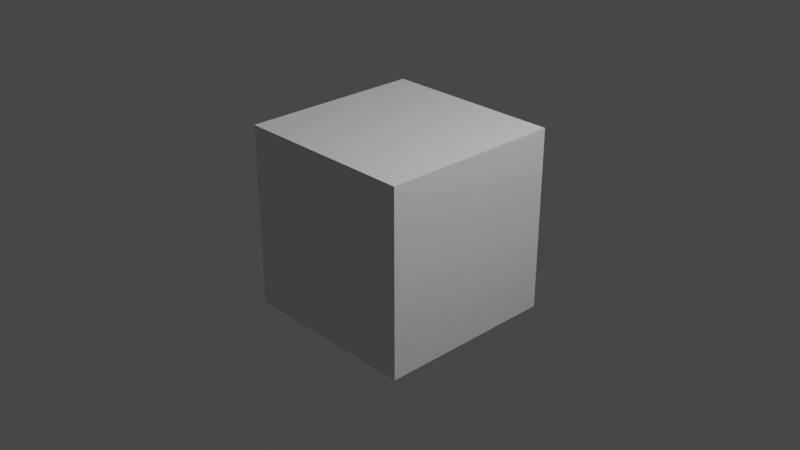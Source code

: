 # Source: knight.blend  (saved by Blender 2.80.75; exported with 4.5.12 LTS)
import bpy
from mathutils import Matrix  # noqa: F401  (used for matrix-valued properties, if any)

bpy.ops.wm.read_factory_settings(use_empty=True)
scene = bpy.context.scene
scene.name = 'Scene'

# ---- collections
col_collection = bpy.data.collections.new('Collection'); scene.collection.children.link(col_collection)

# ---- materials (node trees are filled in below, after node groups)
mat_material = bpy.data.materials.new('Material')
mat_material.alpha_threshold = 0.0
mat_material.use_transparent_shadow = False
mat_material.line_color = (0.0, 0.0, 0.0, 1.0)

# ---- material node trees
mat_material.use_nodes = True; mat_material.node_tree.nodes.clear()
_N = mat_material.node_tree.nodes; _L = mat_material.node_tree.links
n0 = _N.new('ShaderNodeOutputMaterial'); n0.name = 'Material Output'; n0.location = (300, 300)
n1 = _N.new('ShaderNodeBsdfPrincipled'); n1.name = 'Principled BSDF'; n1.location = (10, 300)
n1.distribution = 'GGX'
n1.subsurface_method = 'BURLEY'
n1.inputs[2].default_value = 0.4
n1.inputs[3].default_value = 1.45
n1.inputs[27].default_value = (0.0, 0.0, 0.0, 1.0)
n1.inputs[28].default_value = 1.0
_L.new(n1.outputs[0], n0.inputs[0])
n0.is_active_output = True

# ---- world
world_world = bpy.data.worlds.new('World'); scene.world = world_world
world_world.use_nodes = True; world_world.node_tree.nodes.clear()
_N = world_world.node_tree.nodes; _L = world_world.node_tree.links
n0 = _N.new('ShaderNodeOutputWorld'); n0.name = 'World Output'; n0.location = (300, 300)
n1 = _N.new('ShaderNodeBackground'); n1.name = 'Background'; n1.location = (10, 300)
n1.inputs[0].default_value = (0.05088, 0.05088, 0.05088, 1.0)
_L.new(n1.outputs[0], n0.inputs[0])
n0.is_active_output = True
world_world.color = (0.05088, 0.05088, 0.05088)
world_world.use_sun_shadow = False
world_world.sun_shadow_jitter_overblur = 0.0

# ---- cameras
cam_camera = bpy.data.cameras.new('Camera')
cam_camera.clip_end = 100.0
cam_camera.ortho_scale = 7.314

# ---- lights
light_light = bpy.data.lights.new('Light', 'POINT')
light_light.transmission_factor = 0.0
light_light.energy = 1000.0
light_light.shadow_soft_size = 0.1
light_light.shadow_maximum_resolution = 0.006
light_light.use_absolute_resolution = True

# ---- meshes
me_cube = bpy.data.meshes.new('Cube')
me_cube.from_pydata([(1.0, 1.0, 1.0), (1.0, 1.0, -1.0), (1.0, -1.0, 1.0), (1.0, -1.0, -1.0), (-1.0, 1.0, 1.0), (-1.0, 1.0, -1.0), (-1.0, -1.0, 1.0), (-1.0, -1.0, -1.0)], [], [(0, 4, 6, 2), (3, 2, 6, 7), (7, 6, 4, 5), (5, 1, 3, 7), (1, 0, 2, 3), (5, 4, 0, 1)])
_uv = me_cube.uv_layers.new(name='UVMap')
_uv.uv.foreach_set('vector', [0.375, 0.0, 0.625, 0.0, 0.625, 0.25, 0.375, 0.25, 0.375, 0.25, 0.625, 0.25, 0.625, 0.5, 0.375, 0.5, 0.375, 0.5, 0.625, 0.5, 0.625, 0.75, 0.375, 0.75, 0.375, 0.75, 0.625, 0.75, 0.625, 1.0, 0.375, 1.0, 0.125, 0.5, 0.375, 0.5, 0.375, 0.75, 0.125, 0.75, 0.625, 0.5, 0.875, 0.5, 0.875, 0.75, 0.625, 0.75])
me_cube.materials.append(mat_material)
me_cube.use_remesh_preserve_volume = False
me_cube.use_remesh_preserve_attributes = False
me_cube.use_mirror_vertex_groups = False
me_cube.update()

# ---- objects
ob_cube = bpy.data.objects.new('Cube', me_cube)
ob_light = bpy.data.objects.new('Light', light_light)
ob_camera = bpy.data.objects.new('Camera', cam_camera)

# ---- transforms, parenting, visibility, modifiers, constraints
ob_cube.location = (0.0, 0.0, 0.0)
ob_cube.lock_rotations_4d = False
ob_cube.empty_display_type = 'ARROWS'
ob_cube.lineart.crease_threshold = 0.0
ob_light.location = (4.076, 1.005, 5.904)
ob_light.rotation_euler = (0.6503, 0.05522, 1.866)
ob_light.lock_rotations_4d = False
ob_light.empty_display_type = 'ARROWS'
ob_light.color = (0.0, 0.0, 0.0, 0.0)
ob_light.lineart.crease_threshold = 0.0
ob_camera.location = (7.359, -6.926, 4.958)
ob_camera.rotation_euler = (1.109, 0.0, 0.8149)
ob_camera.lock_rotations_4d = False
ob_camera.empty_display_type = 'ARROWS'
ob_camera.color = (0.0, 0.0, 0.0, 0.0)
ob_camera.display_type = 'WIRE'
ob_camera.lineart.crease_threshold = 0.0

# ---- collection membership
col_collection.objects.link(ob_cube)
col_collection.objects.link(ob_light)
col_collection.objects.link(ob_camera)

# ---- scene / render settings (as saved in the file)
scene.camera = ob_camera
scene.frame_start = 1; scene.frame_end = 250; scene.frame_set(1)
scene.render.engine = 'BLENDER_EEVEE_NEXT'
scene.cycles.use_denoising = False
scene.cycles.samples = 128
scene.cycles.sampling_pattern = 'TABULATED_SOBOL'
scene.cycles.use_adaptive_sampling = False
scene.cycles.use_light_tree = False
scene.view_settings.view_transform = 'Filmic'
bpy.context.view_layer.update()
